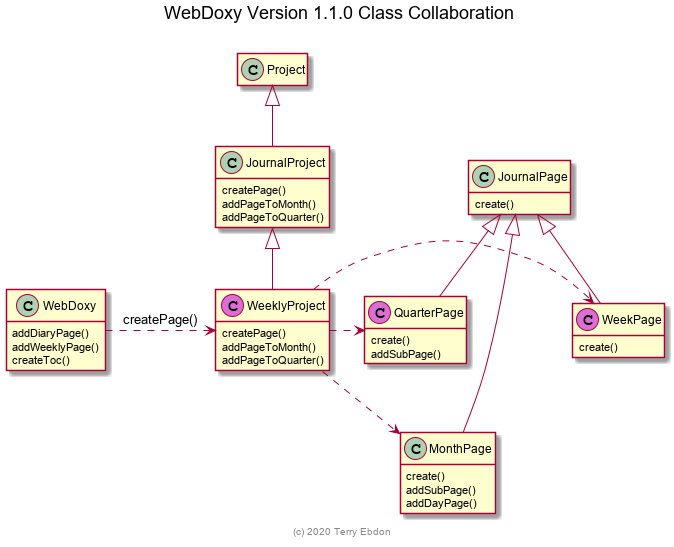

The diagram above was rendered by PlantUML. Its source (embedded in the PNG):
@startuml 2020-06-01_web_doxy_v1_1_design.png
  title WebDoxy Version 1.1.0 Class Collaboration \n
  hide empty members

  class Project
  class JournalProject extends Project{
    createPage()
    addPageToMonth()
    addPageToQuarter()
  }

  class WeeklyProject << (C,orchid) >> extends JournalProject {
    createPage()
    addPageToMonth()
    addPageToQuarter()
  }

  class QuarterPage << (C,orchid) >> extends JournalPage {
    create()
    addSubPage()
  }

  class WeekPage << (C,orchid) >> extends JournalPage {
    create()
  }

  class JournalPage {
    create()
  }

  class MonthPage extends JournalPage {
    create()
    addSubPage()
    addDayPage()
  }

  class WebDoxy {
    addDiaryPage()
    addWeeklyPage()
    createToc()
  }

  WebDoxy .> WeeklyProject : createPage()

  WeeklyProject  .> WeekPage
  WeeklyProject  .> QuarterPage
  WeeklyProject ..> MonthPage

  center footer (c) 2020 Terry Ebdon
@enduml